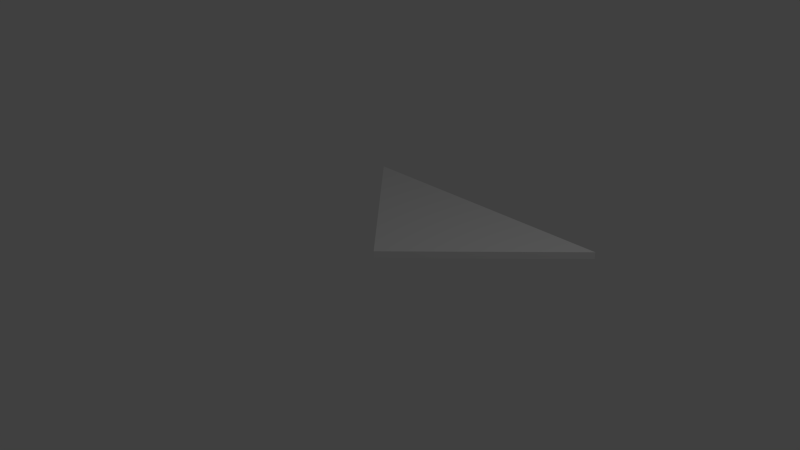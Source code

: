 # Source: ConeCollider.blend  (saved by Blender 2.69.0; exported with 4.5.12 LTS)
import bpy
from mathutils import Matrix  # noqa: F401  (used for matrix-valued properties, if any)

bpy.ops.wm.read_factory_settings(use_empty=True)
scene = bpy.context.scene
scene.name = 'Scene'

# ---- collections
col_collection_1 = bpy.data.collections.new('Collection 1'); scene.collection.children.link(col_collection_1)

# ---- world
world_world = bpy.data.worlds.new('World'); scene.world = world_world
world_world.color = (0.05088, 0.05088, 0.05088)
world_world.use_sun_shadow = False
world_world.sun_shadow_jitter_overblur = 0.0
world_world.cycles.sampling_method = 'MANUAL'
world_world.cycles.sample_map_resolution = 256

# ---- cameras
cam_camera = bpy.data.cameras.new('Camera')
cam_camera.clip_end = 100.0
cam_camera.lens = 35.0
cam_camera.sensor_width = 32.0
cam_camera.sensor_height = 18.0
cam_camera.ortho_scale = 7.314
cam_camera.dof.focus_distance = 0.0

# ---- lights
light_lamp = bpy.data.lights.new('Lamp', 'POINT')
light_lamp.transmission_factor = 0.0
light_lamp.cutoff_distance = 30.0
light_lamp.energy = 100.0
light_lamp.shadow_buffer_clip_start = 1.001
light_lamp.shadow_soft_size = 0.1
light_lamp.shadow_maximum_resolution = 0.006
light_lamp.use_absolute_resolution = True
light_lamp.cycles.use_multiple_importance_sampling = False

# ---- meshes
me_plane = bpy.data.meshes.new('Plane')
me_plane.from_pydata([(0.0, 0.0, -0.06), (-2.0, 2.0, -0.06), (2.0, 2.0, -0.06), (0.0, 0.0, 0.04), (-2.0, 2.0, 0.04), (2.0, 2.0, 0.04)], [], [(3, 5, 4), (0, 1, 2), (0, 2, 5, 3), (2, 1, 4, 5), (1, 0, 3, 4)])
me_plane.use_remesh_preserve_volume = False
me_plane.use_remesh_preserve_attributes = False
me_plane.use_mirror_vertex_groups = False
me_plane.update()

# ---- objects
ob_plane = bpy.data.objects.new('Plane', me_plane)
ob_lamp = bpy.data.objects.new('Lamp', light_lamp)
ob_camera = bpy.data.objects.new('Camera', cam_camera)

# ---- transforms, parenting, visibility, modifiers, constraints
ob_plane.location = (0.0, 0.0, 0.0)
ob_plane.lineart.crease_threshold = 0.0
ob_lamp.location = (4.076, 1.005, 5.904)
ob_lamp.rotation_euler = (0.6503, 0.05522, 1.866)
ob_lamp.lock_rotations_4d = False
ob_lamp.empty_display_type = 'ARROWS'
ob_lamp.color = (0.0, 0.0, 0.0, 0.0)
ob_lamp.lineart.crease_threshold = 0.0
ob_camera.location = (7.481, -6.508, 5.344)
ob_camera.rotation_euler = (1.109, 0.01082, 0.8149)
ob_camera.lock_rotations_4d = False
ob_camera.empty_display_type = 'ARROWS'
ob_camera.color = (0.0, 0.0, 0.0, 0.0)
ob_camera.display_type = 'WIRE'
ob_camera.lineart.crease_threshold = 0.0

# ---- collection membership
col_collection_1.objects.link(ob_plane)
col_collection_1.objects.link(ob_lamp)
col_collection_1.objects.link(ob_camera)

# ---- scene / render settings (as saved in the file)
scene.camera = ob_camera
scene.frame_start = 1; scene.frame_end = 250; scene.frame_set(1)
scene.render.engine = 'CYCLES'
scene.render.resolution_percentage = 50
scene.render.fps = 30
scene.render.dither_intensity = 0.0
scene.render.use_motion_blur = True
scene.cycles.use_denoising = False
scene.cycles.samples = 50
scene.cycles.sampling_pattern = 'TABULATED_SOBOL'
scene.cycles.light_sampling_threshold = 0.0
scene.cycles.use_adaptive_sampling = False
scene.cycles.use_light_tree = False
scene.cycles.blur_glossy = 0.0
scene.cycles.volume_bounces = 1
scene.cycles.pixel_filter_type = 'GAUSSIAN'
scene.cycles.sample_clamp_indirect = 0.0
scene.view_settings.view_transform = 'Standard'
bpy.context.view_layer.update()
